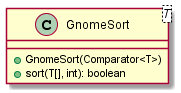

The diagram above was rendered by PlantUML. Its source (embedded in the PNG):
@startuml

    class GnomeSort<T> {
        +GnomeSort(Comparator<T>)
        +sort(T[], int): boolean
    }

@enduml